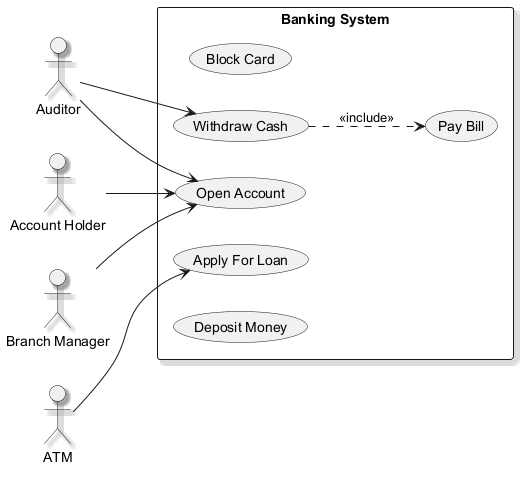

The diagram above was rendered by PlantUML. Its source (embedded in the PNG):
@startuml
skinparam backgroundColor #FFFFFF
skinparam classBackgroundColor #E8F4FA
skinparam classBorderColor #2C7DA0
skinparam shadowing true
left to right direction
actor "Auditor" as Auditor
actor "Account Holder" as AccountHolder
actor "Branch Manager" as BranchManager
actor "ATM" as ATM
rectangle "Banking System" {
  usecase "Block Card" as UC_BlockCard
  usecase "Apply For Loan" as UC_ApplyForLoan
  usecase "Pay Bill" as UC_PayBill
  usecase "Withdraw Cash" as UC_WithdrawCash
  usecase "Open Account" as UC_OpenAccount
  usecase "Deposit Money" as UC_DepositMoney
}
Auditor --> UC_WithdrawCash
Auditor --> UC_OpenAccount
AccountHolder --> UC_OpenAccount
BranchManager --> UC_OpenAccount
ATM --> UC_ApplyForLoan
UC_WithdrawCash ..> UC_PayBill : <<include>>
@enduml